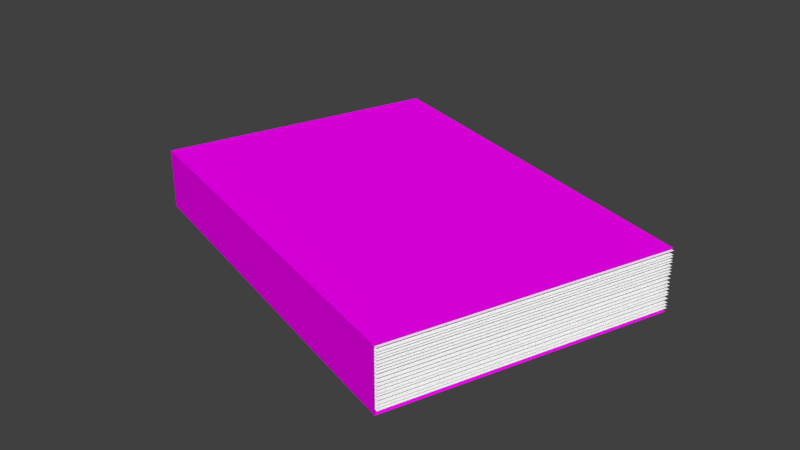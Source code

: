 # Source: bookfull.blend  (saved by Blender 5.0.119; exported with 4.5.12 LTS)
import bpy
from mathutils import Matrix  # noqa: F401  (used for matrix-valued properties, if any)

bpy.ops.wm.read_factory_settings(use_empty=True)
scene = bpy.context.scene
scene.name = 'Scene'

# ---- collections
col_collection_1 = bpy.data.collections.new('Collection 1'); scene.collection.children.link(col_collection_1)

# ---- images (referenced by path relative to the original .blend; pixels are not part of the script)
import os
ASSET_DIR = os.environ.get("B2B_ASSET_DIR", "")  # directory of the original .blend (textures are referenced by path, not embedded)
HERE = os.path.dirname(os.path.abspath(__file__))  # packed textures are extracted next to this script under _unpacked/

def load_image(name, relpath, width, height, colorspace="sRGB"):
    """Load a texture the original file referenced (path relative to the .blend, or extracted next to this script)."""
    p = next((c for c in (os.path.join(HERE, relpath), os.path.join(ASSET_DIR, relpath)) if relpath and os.path.exists(c)), "")
    if p:
        img = bpy.data.images.load(p, check_existing=True)
        img.name = name
    else:  # same state as the original file: an image datablock whose file is absent (Cycles renders it pink)
        img = bpy.data.images.new(name, width, height)
        img.source = "FILE"
        img.filepath = "//" + (relpath or name)
    img.colorspace_settings.name = colorspace
    return img
img_bookcovers0135_1_m_jpg_001 = load_image('BookCovers0135_1_M.jpg.001', 'BookCovers0135_1_M.jpg', 1024, 1024, 'sRGB')

# ---- materials (node trees are filled in below, after node groups)
mat_material_002 = bpy.data.materials.new('Material.002')
mat_material_002.alpha_threshold = 0.0
mat_material_002.use_backface_culling_lightprobe_volume = False
mat_material_002.roughness = 0.5
mat_material_001 = bpy.data.materials.new('Material.001')
mat_material_001.alpha_threshold = 0.0
mat_material_001.use_backface_culling_lightprobe_volume = False
mat_material_001.roughness = 0.5

# ---- material node trees
mat_material_002.use_nodes = True; mat_material_002.node_tree.nodes.clear()
_N = mat_material_002.node_tree.nodes; _L = mat_material_002.node_tree.links
n0 = _N.new('ShaderNodeBsdfDiffuse'); n0.name = 'Diffuse BSDF'; n0.location = (10, 300)
n0.inputs[0].default_value = (1.0, 1.0, 1.0, 1.0)
n1 = _N.new('ShaderNodeOutputMaterial'); n1.name = 'Material Output'; n1.location = (320, 315)
_L.new(n0.outputs[0], n1.inputs[0])
n1.is_active_output = True
mat_material_001.use_nodes = True; mat_material_001.node_tree.nodes.clear()
_N = mat_material_001.node_tree.nodes; _L = mat_material_001.node_tree.links
n0 = _N.new('ShaderNodeTexImage'); n0.name = 'Image Texture'; n0.location = (-164, 300)
n0.width = 140
n0.image = img_bookcovers0135_1_m_jpg_001
n1 = _N.new('ShaderNodeOutputMaterial'); n1.name = 'Material Output'; n1.location = (540, 596)
n2 = _N.new('ShaderNodeBsdfDiffuse'); n2.name = 'Diffuse BSDF'; n2.location = (38, 265)
n3 = _N.new('ShaderNodeDisplacement'); n3.name = 'Displacement'; n3.location = (0, 0)
n3.inputs[1].default_value = 0.0
n3.inputs[2].default_value = 0.1
_L.new(n2.outputs[0], n1.inputs[0])
_L.new(n0.outputs[0], n3.inputs[0])
_L.new(n3.outputs[0], n1.inputs[2])
_L.new(n0.outputs[0], n2.inputs[0])
n1.is_active_output = True

# ---- world
world_world = bpy.data.worlds.new('World'); scene.world = world_world
world_world.use_nodes = True; world_world.node_tree.nodes.clear()
_N = world_world.node_tree.nodes; _L = world_world.node_tree.links
n0 = _N.new('ShaderNodeOutputWorld'); n0.name = 'World Output'; n0.location = (280, 0)
n1 = _N.new('ShaderNodeBackground'); n1.name = 'Background'; n1.location = (0, 0)
n1.inputs[0].default_value = (0.05088, 0.05088, 0.05088, 1.0)
n2 = _N.new('NodeFrame'); n2.name = 'Frame'; n2.location = (0, 0)
n2.label = 'Versioning: Use Nodes was removed'
n2.width = 150
n0.parent = n2
n1.parent = n2
_L.new(n1.outputs[0], n0.inputs[0])
n0.is_active_output = True
world_world.color = (0.05088, 0.05088, 0.05088)
world_world.use_sun_shadow = False
world_world.sun_shadow_jitter_overblur = 0.0
world_world.cycles.sampling_method = 'MANUAL'
world_world.cycles.sample_map_resolution = 256

# ---- meshes
me_plane_019 = bpy.data.meshes.new('Plane.019')
me_plane_019.from_pydata([(-1.0, -0.3952, 0.0), (1.0, -0.3952, 0.0), (-1.0, 1.0, 0.0), (1.0, 1.0, 0.0), (-1.0, -0.3952, -0.01875), (1.0, -0.3952, -0.01875), (-1.0, 1.0, -0.01875), (1.0, 1.0, -0.01875), (-1.0, -0.3952, -0.02956), (1.0, -0.3952, -0.02956), (-1.0, 1.0, -0.02956), (1.0, 1.0, -0.02956), (-1.0, -0.3952, -0.04306), (1.0, -0.3952, -0.04306), (-1.0, 1.0, -0.04306), (1.0, 1.0, -0.04306), (-1.0, -0.3952, -0.05386), (1.0, -0.3952, -0.05386), (-1.0, 1.0, -0.05386), (1.0, 1.0, -0.05386), (-1.0, -0.3952, -0.07007), (1.0, -0.3952, -0.07007), (-1.0, 1.0, -0.07007), (1.0, 1.0, -0.07007), (-1.0, -0.3952, -0.08357), (1.0, -0.3952, -0.08357), (-1.0, 1.0, -0.08357), (1.0, 1.0, -0.08357), (-1.0, -0.3952, -0.09707), (1.0, -0.3952, -0.09707), (-1.0, 1.0, -0.09707), (1.0, 1.0, -0.09707), (-1.0, -0.3952, -0.1106), (1.0, -0.3952, -0.1106), (-1.0, 1.0, -0.1106), (1.0, 1.0, -0.1106), (-1.0, -0.3952, -0.1295), (1.0, -0.3952, -0.1295), (-1.0, 1.0, -0.1295), (1.0, 1.0, -0.1295), (-1.0, -0.3952, -0.1484), (1.0, -0.3952, -0.1484), (-1.0, 1.0, -0.1484), (1.0, 1.0, -0.1484), (-1.0, -0.3952, -0.1646), (1.0, -0.3952, -0.1646), (-1.0, 1.0, -0.1646), (1.0, 1.0, -0.1646), (-1.0, -0.3952, -0.1808), (1.0, -0.3952, -0.1808), (-1.0, 1.0, -0.1808), (1.0, 1.0, -0.1808), (-1.0, -0.3952, -0.197), (1.0, -0.3952, -0.197), (-1.0, 1.0, -0.197), (1.0, 1.0, -0.197), (-1.0, -0.3952, -0.2078), (1.0, -0.3952, -0.2078), (-1.0, 1.0, -0.2078), (1.0, 1.0, -0.2078), (-1.0, -0.3952, -0.2267), (1.0, -0.3952, -0.2267), (-1.0, 1.0, -0.2267), (1.0, 1.0, -0.2267), (-1.0, -0.3952, -0.2456), (1.0, -0.3952, -0.2456), (-1.0, 1.0, -0.2456), (1.0, 1.0, -0.2456), (-1.0, -0.3952, -0.2591), (1.0, -0.3952, -0.2591), (-1.0, 1.0, -0.2591), (1.0, 1.0, -0.2591), (-1.0, -0.3952, -0.2726), (1.0, -0.3952, -0.2726), (-1.0, 1.0, -0.2726), (1.0, 1.0, -0.2726)], [], [(0, 1, 3, 2), (4, 5, 7, 6), (8, 9, 11, 10), (12, 13, 15, 14), (16, 17, 19, 18), (20, 21, 23, 22), (24, 25, 27, 26), (28, 29, 31, 30), (32, 33, 35, 34), (36, 37, 39, 38), (40, 41, 43, 42), (44, 45, 47, 46), (48, 49, 51, 50), (52, 53, 55, 54), (56, 57, 59, 58), (60, 61, 63, 62), (64, 65, 67, 66), (68, 69, 71, 70), (72, 73, 75, 74)])
me_plane_019.materials.append(mat_material_002)
me_plane_019.use_remesh_preserve_volume = False
me_plane_019.use_remesh_preserve_attributes = False
me_plane_019.use_mirror_vertex_groups = False
me_plane_019.update()
me_plane = bpy.data.meshes.new('Plane')
me_plane.from_pydata([(-0.8481, 0.151, -1.4), (-0.8481, -0.1502, -1.399), (1.152, 0.151, -1.4), (1.152, -0.1502, -1.399), (-0.8481, 0.1501, 5.96e-08), (-0.8481, -0.1509, 5.96e-08), (1.152, -0.1509, -5.96e-08), (1.152, 0.1501, -5.96e-08)], [], [(5, 1, 3, 6), (0, 4, 7, 2), (4, 5, 6, 7)])
_uv = me_plane.uv_layers.new(name='UVMap')
_uv.uv.foreach_set('vector', [0.4332, 0.9744, 0.0186, 0.9744, 0.01735, 0.02674, 0.4315, 0.02701, 0.9805, 0.9763, 0.5799, 0.9763, 0.5782, 0.02701, 0.9793, 0.0282, 0.5799, 0.9763, 0.4332, 0.9744, 0.4315, 0.02701, 0.5782, 0.02701])
me_plane.materials.append(mat_material_001)
me_plane.use_remesh_preserve_volume = False
me_plane.use_remesh_preserve_attributes = False
me_plane.use_mirror_vertex_groups = False
me_plane.update()

# ---- objects
ob_plane_019 = bpy.data.objects.new('Plane.019', me_plane_019)
ob_sites = bpy.data.objects.new('sites', me_plane)

# ---- transforms, parenting, visibility, modifiers, constraints
ob_plane_019.location = (0.2105, -0.2052, 0.3112)
ob_plane_019.rotation_euler = (0.0, -0.0, -0.3389)
ob_plane_019.lineart.crease_threshold = 0.0
ob_sites.location = (-0.06935, -0.534, 0.1717)
ob_sites.rotation_euler = (1.571, -0.0, -0.3389)
ob_sites.lineart.crease_threshold = 0.0

# ---- collection membership
col_collection_1.objects.link(ob_plane_019)
col_collection_1.objects.link(ob_sites)

# ---- scene / render settings (as saved in the file)
scene.frame_start = 1; scene.frame_end = 250; scene.frame_set(1)
scene.render.engine = 'CYCLES'
scene.render.image_settings.file_format = 'JPEG'
scene.render.image_settings.quality = 100
scene.render.dither_intensity = 0.0
scene.render.bake_type = 'DISPLACEMENT'
scene.render.bake_bias = 0.0
scene.render.bake_samples = 0
scene.cycles.use_denoising = False
scene.cycles.samples = 144
scene.cycles.sampling_pattern = 'TABULATED_SOBOL'
scene.cycles.light_sampling_threshold = 0.0
scene.cycles.use_adaptive_sampling = False
scene.cycles.use_light_tree = False
scene.cycles.caustics_reflective = False
scene.cycles.caustics_refractive = False
scene.cycles.blur_glossy = 0.0
scene.cycles.max_bounces = 8
scene.cycles.transmission_bounces = 8
scene.cycles.pixel_filter_type = 'GAUSSIAN'
scene.cycles.sample_clamp_indirect = 0.0
scene.view_settings.view_transform = 'Standard'
bpy.context.view_layer.update()

# ---- added for rendering (the .blend has no active camera and no usable light): camera, sun
cam_auto = bpy.data.cameras.new('AutoCamera')
cam_auto.lens = 50.0
cam_auto.sensor_width = 36.0
cam_auto.clip_end = 1000.0
ob_auto_camera = bpy.data.objects.new('AutoCamera', cam_auto)
scene.collection.objects.link(ob_auto_camera)
ob_auto_camera.location = (3.17335, -3.36121, 2.46373)
ob_auto_camera.rotation_euler = (1.09748, -7.21219e-08, 0.694738)
scene.camera = ob_auto_camera
light_auto_sun = bpy.data.lights.new('AutoSun', 'SUN')
light_auto_sun.energy = 3.0
light_auto_sun.angle = 0.0523599
ob_auto_sun = bpy.data.objects.new('AutoSun', light_auto_sun)
scene.collection.objects.link(ob_auto_sun)
ob_auto_sun.rotation_euler = (0.872665, 0.174533, 0.523599)
bpy.context.view_layer.update()
